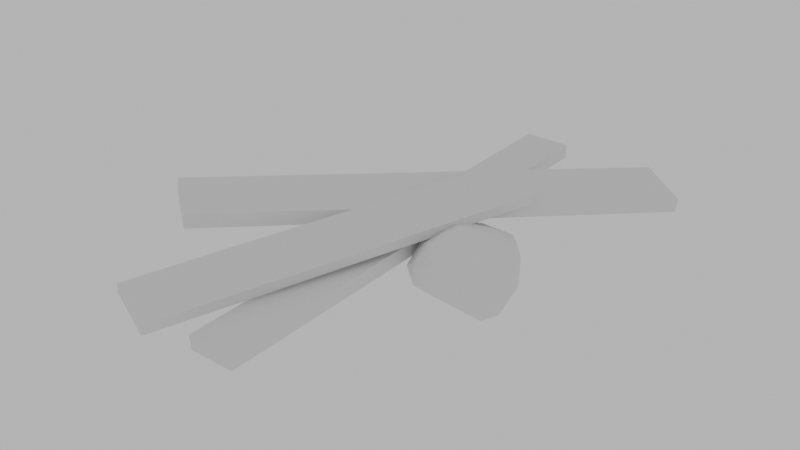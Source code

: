 # Source: Placeholder_Wood_Boards.blend  (saved by Blender 2.83.20; exported with 4.5.12 LTS)
import bpy
from mathutils import Matrix  # noqa: F401  (used for matrix-valued properties, if any)

bpy.ops.wm.read_factory_settings(use_empty=True)
scene = bpy.context.scene
scene.name = 'Scene'

# ---- collections
col_collection = bpy.data.collections.new('Collection'); scene.collection.children.link(col_collection)

# ---- world
world_world = bpy.data.worlds.new('World'); scene.world = world_world
world_world.use_nodes = True; world_world.node_tree.nodes.clear()
_N = world_world.node_tree.nodes; _L = world_world.node_tree.links
n0 = _N.new('ShaderNodeOutputWorld'); n0.name = 'World Output'; n0.location = (300, 300)
n1 = _N.new('ShaderNodeBackground'); n1.name = 'Background'; n1.location = (10, 300)
n1.inputs[0].default_value = (0.5277, 0.5277, 0.5277, 1.0)
_L.new(n1.outputs[0], n0.inputs[0])
n0.is_active_output = True
world_world.color = (0.05088, 0.05088, 0.05088)
world_world.use_sun_shadow = False
world_world.sun_shadow_jitter_overblur = 0.0

# ---- meshes
me_icosphere = bpy.data.meshes.new('Icosphere')
me_icosphere.from_pydata([(0.2013, -0.05423, -0.04061), (0.3655, -0.1221, -0.05347), (0.2458, -0.1928, 0.016), (0.06734, -0.02934, -0.02882), (0.1431, 0.1435, -0.0416), (0.3322, 0.05229, -0.03609), (0.3322, -0.177, 0.08199), (0.1456, -0.1379, 0.05088), (0.08086, 0.1038, 0.05605), (0.2335, 0.2133, 0.02961), (0.3756, -0.02167, 0.03623), (0.1921, 0.004189, 0.1157), (0.2365, -0.1379, -0.01373), (0.3007, -0.09896, -0.0495), (0.3265, -0.1753, -0.005605), (0.3597, -0.04578, -0.06998), (0.2657, -0.01126, -0.04828), (0.1193, -0.03717, -0.04592), (0.1423, -0.1365, -0.01854), (0.1564, 0.05304, -0.05797), (0.08292, 0.07028, -0.04243), (0.2398, 0.1139, -0.04561), (0.4011, -0.0894, -0.03532), (0.3807, 0.03023, -0.008431), (0.2963, -0.2073, 0.05262), (0.3739, -0.1705, 0.01063), (0.08489, -0.09355, 0.005872), (0.186, -0.1877, 0.02823), (0.09295, 0.1581, 0.006462), (0.05066, 0.03295, 0.006067), (0.299, 0.1626, -0.004781), (0.185, 0.2056, -0.008268), (0.3794, -0.118, 0.0526), (0.2372, -0.1756, 0.09149), (0.08505, -0.03234, 0.05576), (0.1422, 0.1897, 0.04622), (0.3148, 0.1237, 0.05082), (0.2737, -0.1139, 0.1225), (0.2851, 0.004983, 0.09277), (0.1617, -0.09032, 0.09662), (0.1283, 0.07193, 0.09925), (0.2111, 0.1333, 0.07645), (-0.075, -0.7484, -0.01229), (-0.075, -0.7503, 0.03267), (-0.075, 0.7503, 0.05077), (-0.075, 0.7484, 0.09573), (0.075, -0.7484, -0.01229), (0.075, -0.7503, 0.03267), (0.075, 0.7503, 0.05077), (0.075, 0.7484, 0.09573), (-0.5406, -0.3799, 0.1503), (-0.5354, -0.3787, 0.195), (0.3307, 0.8337, 0.01603), (0.3359, 0.8349, 0.06071), (-0.3704, -0.5039, 0.1336), (-0.3652, -0.5028, 0.1783), (0.5009, 0.7096, -0.0006736), (0.5061, 0.7108, 0.044), (-0.3153, -0.7763, 0.07268), (-0.3079, -0.7811, 0.1074), (0.0897, 0.3453, 0.143), (0.09706, 0.3405, 0.1778), (-0.1608, -0.8295, 0.03255), (-0.1535, -0.8344, 0.06729), (0.2442, 0.2921, 0.1029), (0.2515, 0.2872, 0.1376)], [], [(0, 13, 12), (1, 13, 15), (0, 12, 17), (0, 17, 19), (0, 19, 16), (1, 15, 22), (2, 14, 24), (3, 18, 26), (4, 20, 28), (5, 21, 30), (1, 22, 25), (2, 24, 27), (3, 26, 29), (4, 28, 31), (5, 30, 23), (6, 32, 37), (7, 33, 39), (8, 34, 40), (9, 35, 41), (10, 36, 38), (38, 41, 11), (38, 36, 41), (36, 9, 41), (41, 40, 11), (41, 35, 40), (35, 8, 40), (40, 39, 11), (40, 34, 39), (34, 7, 39), (39, 37, 11), (39, 33, 37), (33, 6, 37), (37, 38, 11), (37, 32, 38), (32, 10, 38), (23, 36, 10), (23, 30, 36), (30, 9, 36), (31, 35, 9), (31, 28, 35), (28, 8, 35), (29, 34, 8), (29, 26, 34), (26, 7, 34), (27, 33, 7), (27, 24, 33), (24, 6, 33), (25, 32, 6), (25, 22, 32), (22, 10, 32), (30, 31, 9), (30, 21, 31), (21, 4, 31), (28, 29, 8), (28, 20, 29), (20, 3, 29), (26, 27, 7), (26, 18, 27), (18, 2, 27), (24, 25, 6), (24, 14, 25), (14, 1, 25), (22, 23, 10), (22, 15, 23), (15, 5, 23), (16, 21, 5), (16, 19, 21), (19, 4, 21), (19, 20, 4), (19, 17, 20), (17, 3, 20), (17, 18, 3), (17, 12, 18), (12, 2, 18), (15, 16, 5), (15, 13, 16), (13, 0, 16), (12, 14, 2), (12, 13, 14), (13, 1, 14), (42, 43, 45, 44), (44, 45, 49, 48), (48, 49, 47, 46), (46, 47, 43, 42), (44, 48, 46, 42), (49, 45, 43, 47), (50, 51, 53, 52), (52, 53, 57, 56), (56, 57, 55, 54), (54, 55, 51, 50), (52, 56, 54, 50), (57, 53, 51, 55), (58, 59, 61, 60), (60, 61, 65, 64), (64, 65, 63, 62), (62, 63, 59, 58), (60, 64, 62, 58), (65, 61, 59, 63)])
_uv = me_icosphere.uv_layers.new(name='UVMap')
_uv.uv.foreach_set('vector', [0.1765, 0.3162, 0.2702, 0.4324, 0.1592, 0.4428, 0.3342, 0.5012, 0.2702, 0.4324, 0.3785, 0.404, 0.1765, 0.3162, 0.1592, 0.4428, 0.09195, 0.2423, 0.1765, 0.3162, 0.09195, 0.2423, 0.1934, 0.1568, 0.1765, 0.3162, 0.1934, 0.1568, 0.2807, 0.3054, 0.3342, 0.5012, 0.3785, 0.404, 0.3893, 0.4878, 0.1271, 0.5186, 0.2401, 0.5466, 0.1655, 0.5738, 0.02943, 0.202, 0.05052, 0.3797, 0.0, 0.295, 0.2259, 0.0426, 0.1117, 0.09112, 0.1588, 0.0, 0.3926, 0.2742, 0.3236, 0.1397, 0.4082, 0.1258, 0.3342, 0.5012, 0.3893, 0.4878, 0.2933, 0.5738, 0.1271, 0.5186, 0.1655, 0.5738, 0.05549, 0.4757, 1.0, 0.2056, 0.9827, 0.3012, 0.9384, 0.1287, 0.2259, 0.0426, 0.1588, 0.0, 0.3006, 0.0004501, 0.3926, 0.2742, 0.4082, 0.1258, 0.4271, 0.3358, 0.6444, 0.5618, 0.5453, 0.5155, 0.7051, 0.4497, 0.9197, 0.4016, 0.8411, 0.5117, 0.8347, 0.3648, 0.8292, 0.07344, 0.8952, 0.2393, 0.7694, 0.1504, 0.5203, 0.0222, 0.6384, 0.0, 0.6169, 0.1082, 0.4908, 0.394, 0.4952, 0.1788, 0.6141, 0.3089, 0.6141, 0.3089, 0.6169, 0.1082, 0.7278, 0.2573, 0.6141, 0.3089, 0.4952, 0.1788, 0.6169, 0.1082, 0.4952, 0.1788, 0.5203, 0.0222, 0.6169, 0.1082, 0.6169, 0.1082, 0.7489, 0.1376, 0.7278, 0.2573, 0.6169, 0.1082, 0.6384, 0.0, 0.7489, 0.1376, 0.7633, 0.005416, 0.8292, 0.07344, 0.7694, 0.1504, 0.7694, 0.1504, 0.8347, 0.3648, 0.7489, 0.2742, 0.7694, 0.1504, 0.8952, 0.2393, 0.8347, 0.3648, 0.8952, 0.2393, 0.9197, 0.4016, 0.8347, 0.3648, 0.8347, 0.3648, 0.7545, 0.467, 0.7489, 0.2742, 0.8347, 0.3648, 0.8411, 0.5117, 0.7545, 0.467, 0.7489, 0.5065, 0.6444, 0.5618, 0.7051, 0.4497, 0.7051, 0.4497, 0.6141, 0.3089, 0.7278, 0.2573, 0.7051, 0.4497, 0.5453, 0.5155, 0.6141, 0.3089, 0.5453, 0.5155, 0.4908, 0.394, 0.6141, 0.3089, 0.4271, 0.3332, 0.4952, 0.1788, 0.4908, 0.394, 0.4271, 0.3332, 0.451, 0.1227, 0.4952, 0.1788, 0.451, 0.1227, 0.5203, 0.0222, 0.4952, 0.1788, 0.5455, 0.005374, 0.6384, 0.0, 0.5203, 0.0222, 0.7936, 0.0, 0.8519, 0.004405, 0.7633, 0.005416, 0.8519, 0.004405, 0.8292, 0.07344, 0.7633, 0.005416, 0.9384, 0.1287, 0.8952, 0.2393, 0.8292, 0.07344, 0.9384, 0.1287, 0.9827, 0.3012, 0.8952, 0.2393, 0.9827, 0.3012, 0.9197, 0.4016, 0.8952, 0.2393, 0.9478, 0.4807, 0.8411, 0.5117, 0.9197, 0.4016, 0.9478, 0.4807, 0.8682, 0.5769, 0.8411, 0.5117, 0.8682, 0.5769, 0.7996, 0.569, 0.8411, 0.5117, 0.5444, 0.5786, 0.5453, 0.5155, 0.6444, 0.5618, 0.5444, 0.5786, 0.443, 0.4939, 0.5453, 0.5155, 0.443, 0.4939, 0.4908, 0.394, 0.5453, 0.5155, 0.4082, 0.1258, 0.3006, 0.0004501, 0.3493, 0.02802, 0.4082, 0.1258, 0.3236, 0.1397, 0.3006, 0.0004501, 0.3236, 0.1397, 0.2259, 0.0426, 0.3006, 0.0004501, 0.8519, 0.004405, 0.9384, 0.1287, 0.8292, 0.07344, 0.1588, 0.0, 0.1117, 0.09112, 0.03476, 0.122, 0.1117, 0.09112, 0.02943, 0.202, 0.03476, 0.122, 0.9827, 0.3012, 0.9478, 0.4807, 0.9197, 0.4016, 0.9827, 0.3012, 1.0, 0.3821, 0.9478, 0.4807, 0.05052, 0.3797, 0.1271, 0.5186, 0.05549, 0.4757, 0.6737, 0.5799, 0.5444, 0.5786, 0.6444, 0.5618, 0.1655, 0.5738, 0.2401, 0.5466, 0.2933, 0.5738, 0.2401, 0.5466, 0.3342, 0.5012, 0.2933, 0.5738, 0.443, 0.4939, 0.4271, 0.3332, 0.4908, 0.394, 0.3893, 0.4878, 0.3785, 0.404, 0.4271, 0.3358, 0.3785, 0.404, 0.3926, 0.2742, 0.4271, 0.3358, 0.2807, 0.3054, 0.3236, 0.1397, 0.3926, 0.2742, 0.2807, 0.3054, 0.1934, 0.1568, 0.3236, 0.1397, 0.1934, 0.1568, 0.2259, 0.0426, 0.3236, 0.1397, 0.1934, 0.1568, 0.1117, 0.09112, 0.2259, 0.0426, 0.1934, 0.1568, 0.09195, 0.2423, 0.1117, 0.09112, 0.09195, 0.2423, 0.02943, 0.202, 0.1117, 0.09112, 0.09195, 0.2423, 0.05052, 0.3797, 0.02943, 0.202, 0.09195, 0.2423, 0.1592, 0.4428, 0.05052, 0.3797, 0.1592, 0.4428, 0.1271, 0.5186, 0.05052, 0.3797, 0.3785, 0.404, 0.2807, 0.3054, 0.3926, 0.2742, 0.3785, 0.404, 0.2702, 0.4324, 0.2807, 0.3054, 0.2702, 0.4324, 0.1765, 0.3162, 0.2807, 0.3054, 0.1592, 0.4428, 0.2401, 0.5466, 0.1271, 0.5186, 0.1592, 0.4428, 0.2702, 0.4324, 0.2401, 0.5466, 0.2702, 0.4324, 0.3342, 0.5012, 0.2401, 0.5466, 0.23, 0.0, 0.26, 0.0, 0.26, 1.0, 0.23, 1.0, 0.29, 0.1, 0.26, 0.1, 0.26, 0.0, 0.29, 0.0, 0.2, 0.0, 0.23, 0.0, 0.23, 1.0, 0.2, 1.0, 0.29, 0.2, 0.26, 0.2, 0.26, 0.1, 0.29, 0.1, 0.1, 1.0, 0.0, 1.0, 8.941e-08, 0.0, 0.1, 0.0, 0.2, 1.0, 0.1, 1.0, 0.1, 0.0, 0.2, 0.0, 0.3117, 1.0, 0.2817, 1.0, 0.2817, 0.0, 0.3117, 5.96e-08, 0.3717, 0.2817, 0.3417, 0.2817, 0.3417, 0.1408, 0.3717, 0.1408, 0.3117, 0.0, 0.3417, 0.0, 0.3417, 1.0, 0.3117, 1.0, 0.3417, 1.863e-09, 0.3717, 0.0, 0.3717, 0.1408, 0.3417, 0.1408, 5.96e-08, 5.96e-08, 0.1408, 0.0, 0.1408, 1.0, 0.0, 1.0, 0.1408, 0.0, 0.2817, 0.0, 0.2817, 1.0, 0.1408, 1.0, 0.2817, 0.0, 0.3117, 1.788e-07, 0.3117, 1.0, 0.2817, 1.0, 0.3417, 1.118e-08, 0.3717, 0.0, 0.3717, 0.1408, 0.3417, 0.1408, 0.3117, 1.49e-08, 0.3417, 0.0, 0.3417, 1.0, 0.3117, 1.0, 0.3417, 0.1408, 0.3717, 0.1408, 0.3717, 0.2817, 0.3417, 0.2817, 0.2817, 1.0, 0.1408, 1.0, 0.1408, 5.96e-08, 0.2817, 0.0, 5.96e-08, 0.0, 0.1408, 7.451e-08, 0.1408, 1.0, 0.0, 1.0])
me_icosphere.use_remesh_fix_poles = True
me_icosphere.use_remesh_preserve_attributes = False
me_icosphere.use_mirror_vertex_groups = False
me_icosphere.update()

# ---- objects
ob_mesh__stone = bpy.data.objects.new('[MESH] Stone', me_icosphere)
ob_axis__placeholder_material = bpy.data.objects.new('[AXIS] Placeholder Material', None)

# ---- transforms, parenting, visibility, modifiers, constraints
ob_mesh__stone.parent = ob_axis__placeholder_material
ob_mesh__stone.location = (0.0, 0.0, 0.0)
ob_mesh__stone.lineart.crease_threshold = 0.0
ob_axis__placeholder_material.location = (0.0, 0.0, 0.0)
ob_axis__placeholder_material.lineart.crease_threshold = 0.0

# ---- collection membership
col_collection.objects.link(ob_mesh__stone)
col_collection.objects.link(ob_axis__placeholder_material)

# ---- scene / render settings (as saved in the file)
scene.frame_start = 1; scene.frame_end = 250; scene.frame_set(1)
scene.render.engine = 'BLENDER_EEVEE_NEXT'
scene.cycles.samples = 128
scene.cycles.sampling_pattern = 'TABULATED_SOBOL'
scene.cycles.use_adaptive_sampling = False
scene.cycles.use_light_tree = False
scene.view_settings.view_transform = 'Filmic'
bpy.context.view_layer.update()

# ---- added for rendering (the .blend has no active camera): camera
cam_auto = bpy.data.cameras.new('AutoCamera')
cam_auto.lens = 50.0
cam_auto.sensor_width = 36.0
cam_auto.clip_end = 1000.0
ob_auto_camera = bpy.data.objects.new('AutoCamera', cam_auto)
scene.collection.objects.link(ob_auto_camera)
ob_auto_camera.location = (1.8221, -2.207, 1.53399)
ob_auto_camera.rotation_euler = (1.09748, -7.21219e-08, 0.694738)
scene.camera = ob_auto_camera
bpy.context.view_layer.update()
